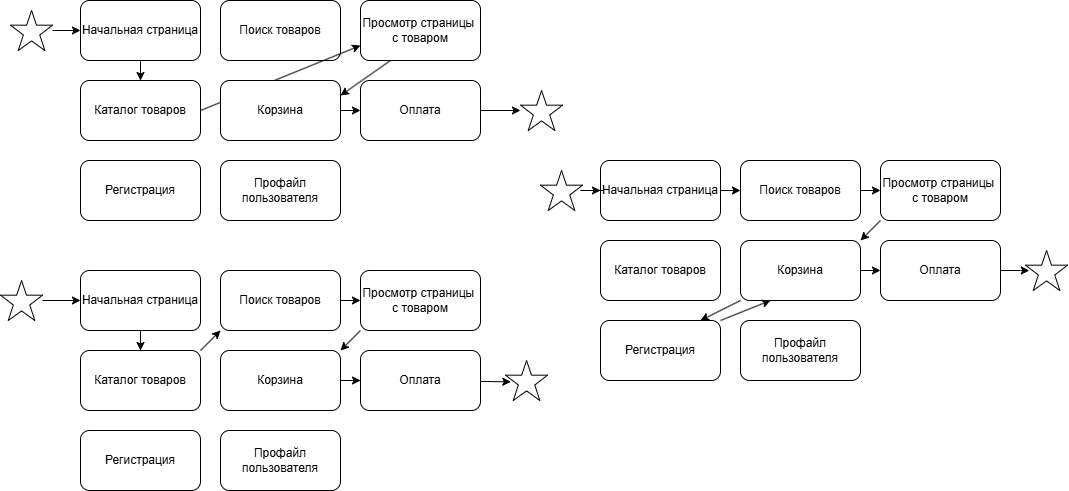

The diagram above was exported from draw.io. Its source (the exported page's mxGraphModel, read from the mxfile embedded in the PNG):
<mxGraphModel dx="1050" dy="530" grid="1" gridSize="10" guides="1" tooltips="1" connect="1" arrows="1" fold="1" page="1" pageScale="1" pageWidth="1169" pageHeight="827" math="0" shadow="0">
  <root>
    <mxCell id="0" />
    <mxCell id="1" parent="0" />
    <mxCell id="Xt_ann-73BAKjNGG0uYd-41" style="edgeStyle=orthogonalEdgeStyle;rounded=0;orthogonalLoop=1;jettySize=auto;html=1;exitX=0.5;exitY=1;exitDx=0;exitDy=0;" parent="1" source="Xt_ann-73BAKjNGG0uYd-1" target="Xt_ann-73BAKjNGG0uYd-4" edge="1">
      <mxGeometry relative="1" as="geometry" />
    </mxCell>
    <mxCell id="Xt_ann-73BAKjNGG0uYd-1" value="Начальная страница" style="rounded=1;whiteSpace=wrap;html=1;" parent="1" vertex="1">
      <mxGeometry x="160" y="280" width="120" height="60" as="geometry" />
    </mxCell>
    <mxCell id="Xt_ann-73BAKjNGG0uYd-43" style="edgeStyle=orthogonalEdgeStyle;rounded=0;orthogonalLoop=1;jettySize=auto;html=1;exitX=1;exitY=0.5;exitDx=0;exitDy=0;entryX=0;entryY=0.5;entryDx=0;entryDy=0;" parent="1" source="Xt_ann-73BAKjNGG0uYd-2" target="Xt_ann-73BAKjNGG0uYd-3" edge="1">
      <mxGeometry relative="1" as="geometry" />
    </mxCell>
    <mxCell id="Xt_ann-73BAKjNGG0uYd-2" value="Поиск товаров" style="rounded=1;whiteSpace=wrap;html=1;" parent="1" vertex="1">
      <mxGeometry x="300" y="280" width="120" height="60" as="geometry" />
    </mxCell>
    <mxCell id="Xt_ann-73BAKjNGG0uYd-44" style="rounded=0;orthogonalLoop=1;jettySize=auto;html=1;exitX=0;exitY=1;exitDx=0;exitDy=0;entryX=1;entryY=0;entryDx=0;entryDy=0;" parent="1" source="Xt_ann-73BAKjNGG0uYd-3" target="Xt_ann-73BAKjNGG0uYd-5" edge="1">
      <mxGeometry relative="1" as="geometry" />
    </mxCell>
    <mxCell id="Xt_ann-73BAKjNGG0uYd-3" value="Просмотр страницы&amp;nbsp; с товаром" style="rounded=1;whiteSpace=wrap;html=1;" parent="1" vertex="1">
      <mxGeometry x="440" y="280" width="120" height="60" as="geometry" />
    </mxCell>
    <mxCell id="Xt_ann-73BAKjNGG0uYd-42" style="rounded=0;orthogonalLoop=1;jettySize=auto;html=1;exitX=1;exitY=0;exitDx=0;exitDy=0;entryX=0;entryY=1;entryDx=0;entryDy=0;" parent="1" source="Xt_ann-73BAKjNGG0uYd-4" target="Xt_ann-73BAKjNGG0uYd-2" edge="1">
      <mxGeometry relative="1" as="geometry" />
    </mxCell>
    <mxCell id="Xt_ann-73BAKjNGG0uYd-4" value="Каталог товаров" style="rounded=1;whiteSpace=wrap;html=1;" parent="1" vertex="1">
      <mxGeometry x="160" y="360" width="120" height="60" as="geometry" />
    </mxCell>
    <mxCell id="Xt_ann-73BAKjNGG0uYd-45" style="edgeStyle=orthogonalEdgeStyle;rounded=0;orthogonalLoop=1;jettySize=auto;html=1;exitX=1;exitY=0.5;exitDx=0;exitDy=0;" parent="1" source="Xt_ann-73BAKjNGG0uYd-5" target="Xt_ann-73BAKjNGG0uYd-6" edge="1">
      <mxGeometry relative="1" as="geometry" />
    </mxCell>
    <mxCell id="Xt_ann-73BAKjNGG0uYd-5" value="Корзина" style="rounded=1;whiteSpace=wrap;html=1;" parent="1" vertex="1">
      <mxGeometry x="300" y="360" width="120" height="60" as="geometry" />
    </mxCell>
    <mxCell id="Xt_ann-73BAKjNGG0uYd-6" value="Оплата" style="rounded=1;whiteSpace=wrap;html=1;" parent="1" vertex="1">
      <mxGeometry x="440" y="360" width="120" height="60" as="geometry" />
    </mxCell>
    <mxCell id="Xt_ann-73BAKjNGG0uYd-7" value="Регистрация" style="rounded=1;whiteSpace=wrap;html=1;" parent="1" vertex="1">
      <mxGeometry x="160" y="440" width="120" height="60" as="geometry" />
    </mxCell>
    <mxCell id="Xt_ann-73BAKjNGG0uYd-8" value="Профайл пользователя" style="rounded=1;whiteSpace=wrap;html=1;" parent="1" vertex="1">
      <mxGeometry x="300" y="440" width="120" height="60" as="geometry" />
    </mxCell>
    <mxCell id="Xt_ann-73BAKjNGG0uYd-37" style="edgeStyle=orthogonalEdgeStyle;rounded=0;orthogonalLoop=1;jettySize=auto;html=1;entryX=0.5;entryY=0;entryDx=0;entryDy=0;" parent="1" source="Xt_ann-73BAKjNGG0uYd-9" target="Xt_ann-73BAKjNGG0uYd-12" edge="1">
      <mxGeometry relative="1" as="geometry" />
    </mxCell>
    <mxCell id="Xt_ann-73BAKjNGG0uYd-9" value="Начальная страница" style="rounded=1;whiteSpace=wrap;html=1;" parent="1" vertex="1">
      <mxGeometry x="160" y="10" width="120" height="60" as="geometry" />
    </mxCell>
    <mxCell id="Xt_ann-73BAKjNGG0uYd-10" value="Поиск товаров" style="rounded=1;whiteSpace=wrap;html=1;" parent="1" vertex="1">
      <mxGeometry x="300" y="10" width="120" height="60" as="geometry" />
    </mxCell>
    <mxCell id="Xt_ann-73BAKjNGG0uYd-53" style="rounded=0;orthogonalLoop=1;jettySize=auto;html=1;exitX=0.25;exitY=1;exitDx=0;exitDy=0;entryX=1;entryY=0.25;entryDx=0;entryDy=0;" parent="1" source="Xt_ann-73BAKjNGG0uYd-11" target="Xt_ann-73BAKjNGG0uYd-13" edge="1">
      <mxGeometry relative="1" as="geometry" />
    </mxCell>
    <mxCell id="Xt_ann-73BAKjNGG0uYd-11" value="Просмотр страницы&amp;nbsp; с товаром" style="rounded=1;whiteSpace=wrap;html=1;" parent="1" vertex="1">
      <mxGeometry x="440" y="10" width="120" height="60" as="geometry" />
    </mxCell>
    <mxCell id="Xt_ann-73BAKjNGG0uYd-38" style="rounded=0;orthogonalLoop=1;jettySize=auto;html=1;exitX=1;exitY=0.5;exitDx=0;exitDy=0;entryX=0;entryY=0.75;entryDx=0;entryDy=0;" parent="1" source="Xt_ann-73BAKjNGG0uYd-12" target="Xt_ann-73BAKjNGG0uYd-11" edge="1">
      <mxGeometry relative="1" as="geometry" />
    </mxCell>
    <mxCell id="Xt_ann-73BAKjNGG0uYd-12" value="Каталог товаров" style="rounded=1;whiteSpace=wrap;html=1;" parent="1" vertex="1">
      <mxGeometry x="160" y="90" width="120" height="60" as="geometry" />
    </mxCell>
    <mxCell id="Xt_ann-73BAKjNGG0uYd-39" style="edgeStyle=orthogonalEdgeStyle;rounded=0;orthogonalLoop=1;jettySize=auto;html=1;exitX=1;exitY=0.5;exitDx=0;exitDy=0;entryX=0;entryY=0.5;entryDx=0;entryDy=0;" parent="1" source="Xt_ann-73BAKjNGG0uYd-13" target="Xt_ann-73BAKjNGG0uYd-14" edge="1">
      <mxGeometry relative="1" as="geometry" />
    </mxCell>
    <mxCell id="Xt_ann-73BAKjNGG0uYd-13" value="Корзина" style="rounded=1;whiteSpace=wrap;html=1;" parent="1" vertex="1">
      <mxGeometry x="300" y="90" width="120" height="60" as="geometry" />
    </mxCell>
    <mxCell id="Xt_ann-73BAKjNGG0uYd-55" style="rounded=0;orthogonalLoop=1;jettySize=auto;html=1;exitX=1;exitY=0.5;exitDx=0;exitDy=0;" parent="1" source="Xt_ann-73BAKjNGG0uYd-14" target="Xt_ann-73BAKjNGG0uYd-54" edge="1">
      <mxGeometry relative="1" as="geometry" />
    </mxCell>
    <mxCell id="Xt_ann-73BAKjNGG0uYd-14" value="Оплата" style="rounded=1;whiteSpace=wrap;html=1;" parent="1" vertex="1">
      <mxGeometry x="440" y="90" width="120" height="60" as="geometry" />
    </mxCell>
    <mxCell id="Xt_ann-73BAKjNGG0uYd-15" value="Регистрация" style="rounded=1;whiteSpace=wrap;html=1;" parent="1" vertex="1">
      <mxGeometry x="160" y="170" width="120" height="60" as="geometry" />
    </mxCell>
    <mxCell id="Xt_ann-73BAKjNGG0uYd-16" value="Профайл пользователя" style="rounded=1;whiteSpace=wrap;html=1;" parent="1" vertex="1">
      <mxGeometry x="300" y="170" width="120" height="60" as="geometry" />
    </mxCell>
    <mxCell id="Xt_ann-73BAKjNGG0uYd-47" style="edgeStyle=orthogonalEdgeStyle;rounded=0;orthogonalLoop=1;jettySize=auto;html=1;exitX=1;exitY=0.5;exitDx=0;exitDy=0;entryX=0;entryY=0.5;entryDx=0;entryDy=0;" parent="1" source="Xt_ann-73BAKjNGG0uYd-25" target="Xt_ann-73BAKjNGG0uYd-26" edge="1">
      <mxGeometry relative="1" as="geometry" />
    </mxCell>
    <mxCell id="Xt_ann-73BAKjNGG0uYd-25" value="Начальная страница" style="rounded=1;whiteSpace=wrap;html=1;" parent="1" vertex="1">
      <mxGeometry x="680" y="170" width="120" height="60" as="geometry" />
    </mxCell>
    <mxCell id="Xt_ann-73BAKjNGG0uYd-48" style="edgeStyle=orthogonalEdgeStyle;rounded=0;orthogonalLoop=1;jettySize=auto;html=1;exitX=1;exitY=0.5;exitDx=0;exitDy=0;entryX=0;entryY=0.5;entryDx=0;entryDy=0;" parent="1" source="Xt_ann-73BAKjNGG0uYd-26" target="Xt_ann-73BAKjNGG0uYd-27" edge="1">
      <mxGeometry relative="1" as="geometry" />
    </mxCell>
    <mxCell id="Xt_ann-73BAKjNGG0uYd-26" value="Поиск товаров" style="rounded=1;whiteSpace=wrap;html=1;" parent="1" vertex="1">
      <mxGeometry x="820" y="170" width="120" height="60" as="geometry" />
    </mxCell>
    <mxCell id="Xt_ann-73BAKjNGG0uYd-49" style="rounded=0;orthogonalLoop=1;jettySize=auto;html=1;exitX=0;exitY=1;exitDx=0;exitDy=0;entryX=1;entryY=0;entryDx=0;entryDy=0;" parent="1" source="Xt_ann-73BAKjNGG0uYd-27" target="Xt_ann-73BAKjNGG0uYd-29" edge="1">
      <mxGeometry relative="1" as="geometry" />
    </mxCell>
    <mxCell id="Xt_ann-73BAKjNGG0uYd-27" value="Просмотр страницы&amp;nbsp; с товаром" style="rounded=1;whiteSpace=wrap;html=1;" parent="1" vertex="1">
      <mxGeometry x="960" y="170" width="120" height="60" as="geometry" />
    </mxCell>
    <mxCell id="Xt_ann-73BAKjNGG0uYd-28" value="Каталог товаров" style="rounded=1;whiteSpace=wrap;html=1;" parent="1" vertex="1">
      <mxGeometry x="680" y="250" width="120" height="60" as="geometry" />
    </mxCell>
    <mxCell id="Xt_ann-73BAKjNGG0uYd-50" style="rounded=0;orthogonalLoop=1;jettySize=auto;html=1;exitX=0;exitY=1;exitDx=0;exitDy=0;entryX=0.833;entryY=0;entryDx=0;entryDy=0;entryPerimeter=0;" parent="1" source="Xt_ann-73BAKjNGG0uYd-29" target="Xt_ann-73BAKjNGG0uYd-31" edge="1">
      <mxGeometry relative="1" as="geometry" />
    </mxCell>
    <mxCell id="Xt_ann-73BAKjNGG0uYd-52" style="edgeStyle=orthogonalEdgeStyle;rounded=0;orthogonalLoop=1;jettySize=auto;html=1;exitX=1;exitY=0.5;exitDx=0;exitDy=0;entryX=0;entryY=0.5;entryDx=0;entryDy=0;" parent="1" source="Xt_ann-73BAKjNGG0uYd-29" target="Xt_ann-73BAKjNGG0uYd-30" edge="1">
      <mxGeometry relative="1" as="geometry" />
    </mxCell>
    <mxCell id="Xt_ann-73BAKjNGG0uYd-29" value="Корзина" style="rounded=1;whiteSpace=wrap;html=1;" parent="1" vertex="1">
      <mxGeometry x="820" y="250" width="120" height="60" as="geometry" />
    </mxCell>
    <mxCell id="Xt_ann-73BAKjNGG0uYd-30" value="Оплата" style="rounded=1;whiteSpace=wrap;html=1;" parent="1" vertex="1">
      <mxGeometry x="960" y="250" width="120" height="60" as="geometry" />
    </mxCell>
    <mxCell id="Xt_ann-73BAKjNGG0uYd-51" style="rounded=0;orthogonalLoop=1;jettySize=auto;html=1;exitX=1;exitY=0;exitDx=0;exitDy=0;entryX=0.25;entryY=1;entryDx=0;entryDy=0;" parent="1" source="Xt_ann-73BAKjNGG0uYd-31" target="Xt_ann-73BAKjNGG0uYd-29" edge="1">
      <mxGeometry relative="1" as="geometry" />
    </mxCell>
    <mxCell id="Xt_ann-73BAKjNGG0uYd-31" value="Регистрация" style="rounded=1;whiteSpace=wrap;html=1;" parent="1" vertex="1">
      <mxGeometry x="680" y="330" width="120" height="60" as="geometry" />
    </mxCell>
    <mxCell id="Xt_ann-73BAKjNGG0uYd-32" value="Профайл пользователя" style="rounded=1;whiteSpace=wrap;html=1;" parent="1" vertex="1">
      <mxGeometry x="820" y="330" width="120" height="60" as="geometry" />
    </mxCell>
    <mxCell id="Xt_ann-73BAKjNGG0uYd-54" value="" style="verticalLabelPosition=bottom;verticalAlign=top;html=1;shape=mxgraph.basic.star" parent="1" vertex="1">
      <mxGeometry x="600" y="100" width="42.11" height="40" as="geometry" />
    </mxCell>
    <mxCell id="Xt_ann-73BAKjNGG0uYd-56" value="" style="verticalLabelPosition=bottom;verticalAlign=top;html=1;shape=mxgraph.basic.star" parent="1" vertex="1">
      <mxGeometry x="585" y="370" width="42.11" height="40" as="geometry" />
    </mxCell>
    <mxCell id="Xt_ann-73BAKjNGG0uYd-57" value="" style="verticalLabelPosition=bottom;verticalAlign=top;html=1;shape=mxgraph.basic.star" parent="1" vertex="1">
      <mxGeometry x="1105" y="260" width="42.11" height="40" as="geometry" />
    </mxCell>
    <mxCell id="Xt_ann-73BAKjNGG0uYd-58" style="edgeStyle=orthogonalEdgeStyle;rounded=0;orthogonalLoop=1;jettySize=auto;html=1;entryX=0.091;entryY=0.503;entryDx=0;entryDy=0;entryPerimeter=0;" parent="1" source="Xt_ann-73BAKjNGG0uYd-30" target="Xt_ann-73BAKjNGG0uYd-57" edge="1">
      <mxGeometry relative="1" as="geometry" />
    </mxCell>
    <mxCell id="Xt_ann-73BAKjNGG0uYd-59" style="rounded=0;orthogonalLoop=1;jettySize=auto;html=1;entryX=0.126;entryY=0.534;entryDx=0;entryDy=0;entryPerimeter=0;" parent="1" source="Xt_ann-73BAKjNGG0uYd-6" target="Xt_ann-73BAKjNGG0uYd-56" edge="1">
      <mxGeometry relative="1" as="geometry" />
    </mxCell>
    <mxCell id="Xt_ann-73BAKjNGG0uYd-63" style="edgeStyle=orthogonalEdgeStyle;rounded=0;orthogonalLoop=1;jettySize=auto;html=1;entryX=0;entryY=0.5;entryDx=0;entryDy=0;" parent="1" source="Xt_ann-73BAKjNGG0uYd-60" target="Xt_ann-73BAKjNGG0uYd-9" edge="1">
      <mxGeometry relative="1" as="geometry" />
    </mxCell>
    <mxCell id="Xt_ann-73BAKjNGG0uYd-60" value="" style="verticalLabelPosition=bottom;verticalAlign=top;html=1;shape=mxgraph.basic.star" parent="1" vertex="1">
      <mxGeometry x="90" y="20" width="42.11" height="40" as="geometry" />
    </mxCell>
    <mxCell id="Xt_ann-73BAKjNGG0uYd-65" style="edgeStyle=orthogonalEdgeStyle;rounded=0;orthogonalLoop=1;jettySize=auto;html=1;entryX=0;entryY=0.5;entryDx=0;entryDy=0;" parent="1" source="Xt_ann-73BAKjNGG0uYd-61" target="Xt_ann-73BAKjNGG0uYd-25" edge="1">
      <mxGeometry relative="1" as="geometry" />
    </mxCell>
    <mxCell id="Xt_ann-73BAKjNGG0uYd-61" value="" style="verticalLabelPosition=bottom;verticalAlign=top;html=1;shape=mxgraph.basic.star" parent="1" vertex="1">
      <mxGeometry x="620" y="180" width="42.11" height="40" as="geometry" />
    </mxCell>
    <mxCell id="Xt_ann-73BAKjNGG0uYd-64" style="edgeStyle=orthogonalEdgeStyle;rounded=0;orthogonalLoop=1;jettySize=auto;html=1;entryX=0;entryY=0.5;entryDx=0;entryDy=0;" parent="1" source="Xt_ann-73BAKjNGG0uYd-62" target="Xt_ann-73BAKjNGG0uYd-1" edge="1">
      <mxGeometry relative="1" as="geometry" />
    </mxCell>
    <mxCell id="Xt_ann-73BAKjNGG0uYd-62" value="" style="verticalLabelPosition=bottom;verticalAlign=top;html=1;shape=mxgraph.basic.star" parent="1" vertex="1">
      <mxGeometry x="80" y="290" width="42.11" height="40" as="geometry" />
    </mxCell>
  </root>
</mxGraphModel>